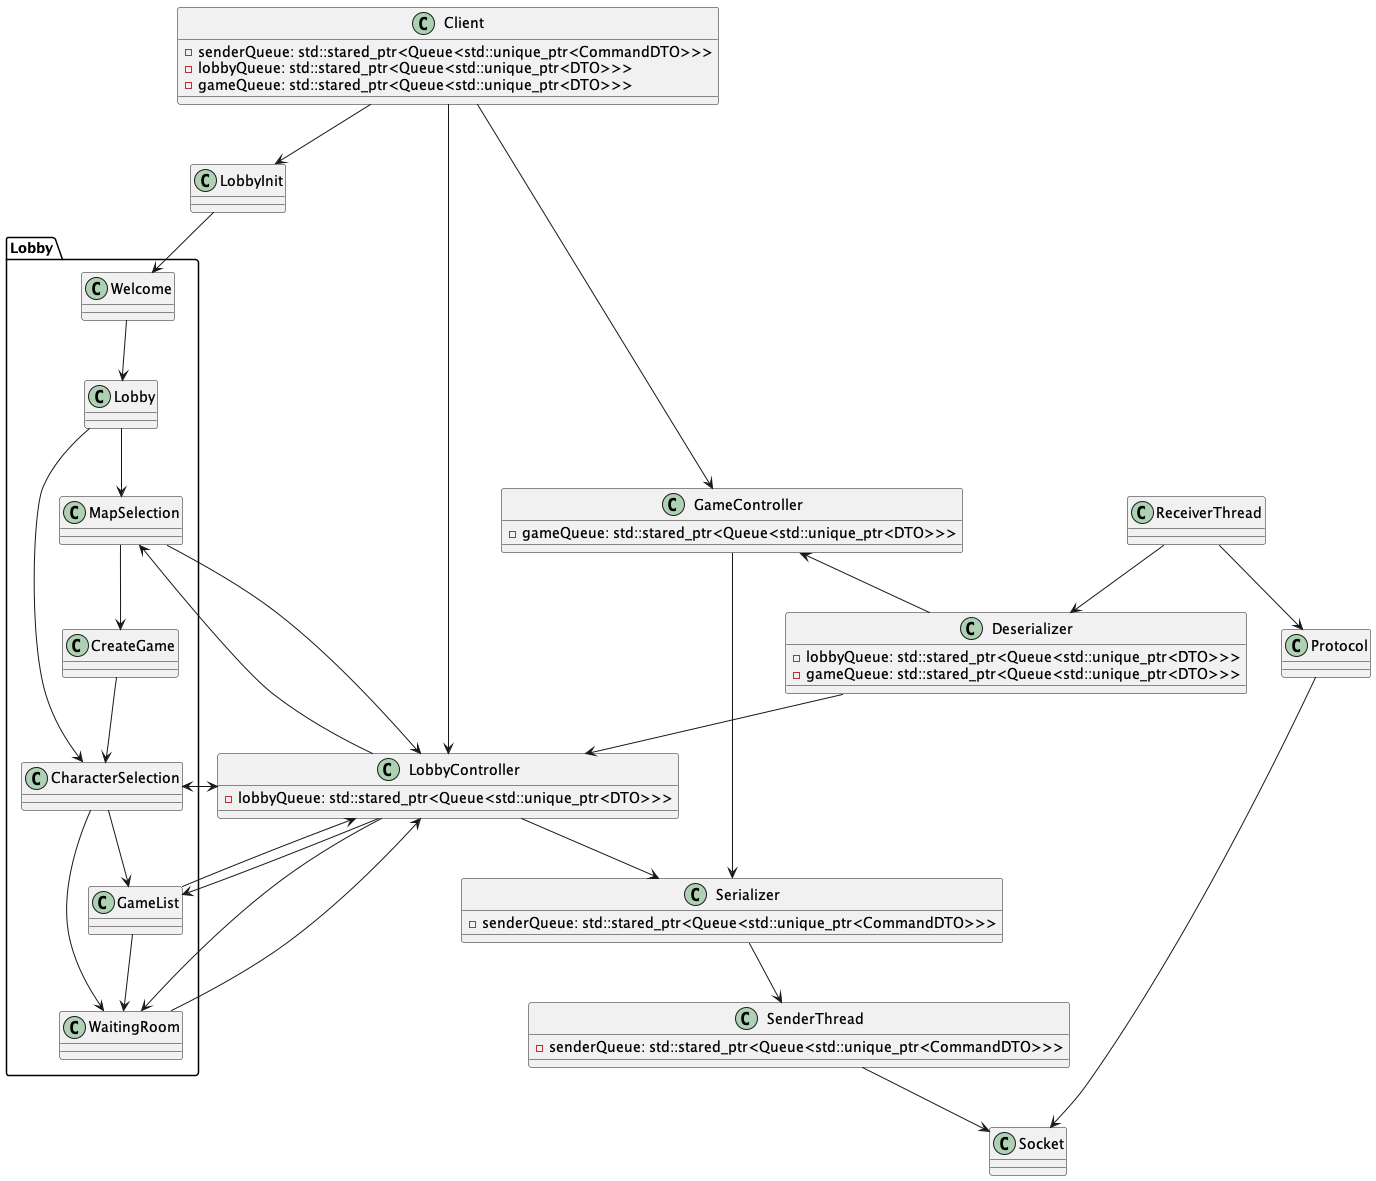

The diagram above was rendered by PlantUML. Its source (embedded in the PNG):
@startuml Diagrama de Clases Lobby

class Client{
    - senderQueue: std::stared_ptr<Queue<std::unique_ptr<CommandDTO>>>
    - lobbyQueue: std::stared_ptr<Queue<std::unique_ptr<DTO>>>
    - gameQueue: std::stared_ptr<Queue<std::unique_ptr<DTO>>>
}
class LobbyInit
package "Lobby" as LobbyPkg {
    class Lobby
    class MapSelection
    class CreateGame
    class CharacterSelection
    class GameList
    class WaitingRoom
    class Welcome
}

class LobbyController{
    - lobbyQueue: std::stared_ptr<Queue<std::unique_ptr<DTO>>>
}
class GameController {
    - gameQueue: std::stared_ptr<Queue<std::unique_ptr<DTO>>>
}
class Serializer {
    - senderQueue: std::stared_ptr<Queue<std::unique_ptr<CommandDTO>>>
}
class SenderThread {
    - senderQueue: std::stared_ptr<Queue<std::unique_ptr<CommandDTO>>>
}
class Socket
class ReceiverThread
class Protocol
class Deserializer {
    - lobbyQueue: std::stared_ptr<Queue<std::unique_ptr<DTO>>>
    - gameQueue: std::stared_ptr<Queue<std::unique_ptr<DTO>>>
}

Client --> LobbyInit
Client --> LobbyController
Client --> GameController
LobbyInit --> Welcome
Welcome --> Lobby
Lobby --> MapSelection
MapSelection --> CreateGame
CreateGame --> CharacterSelection
Lobby --> CharacterSelection
CharacterSelection --> GameList
CharacterSelection --> WaitingRoom
GameList --> WaitingRoom

MapSelection --> LobbyController
CharacterSelection --> LobbyController
GameList --> LobbyController
WaitingRoom --> LobbyController

LobbyController --> MapSelection
LobbyController --> CharacterSelection
LobbyController --> GameList
LobbyController --> WaitingRoom

LobbyController --> Serializer
GameController --> Serializer
Serializer --> SenderThread
SenderThread --> Socket
Protocol --> Socket
ReceiverThread --> Protocol
ReceiverThread --> Deserializer
Deserializer --> LobbyController
GameController <-- Deserializer

@enduml